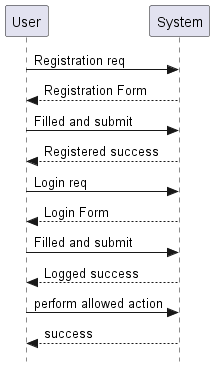

The diagram above was rendered by PlantUML. Its source (embedded in the PNG):
@startuml sequenceDiag
skinparam Style strictuml
User -> System:Registration req
User <-- System: Registration Form
User -> System: Filled and submit
User <-- System: Registered success
User -> System: Login req
User <--- System: Login Form
User -> System: Filled and submit
User <-- System: Logged success
User -> System: perform allowed action 
User <-- System: success

@enduml